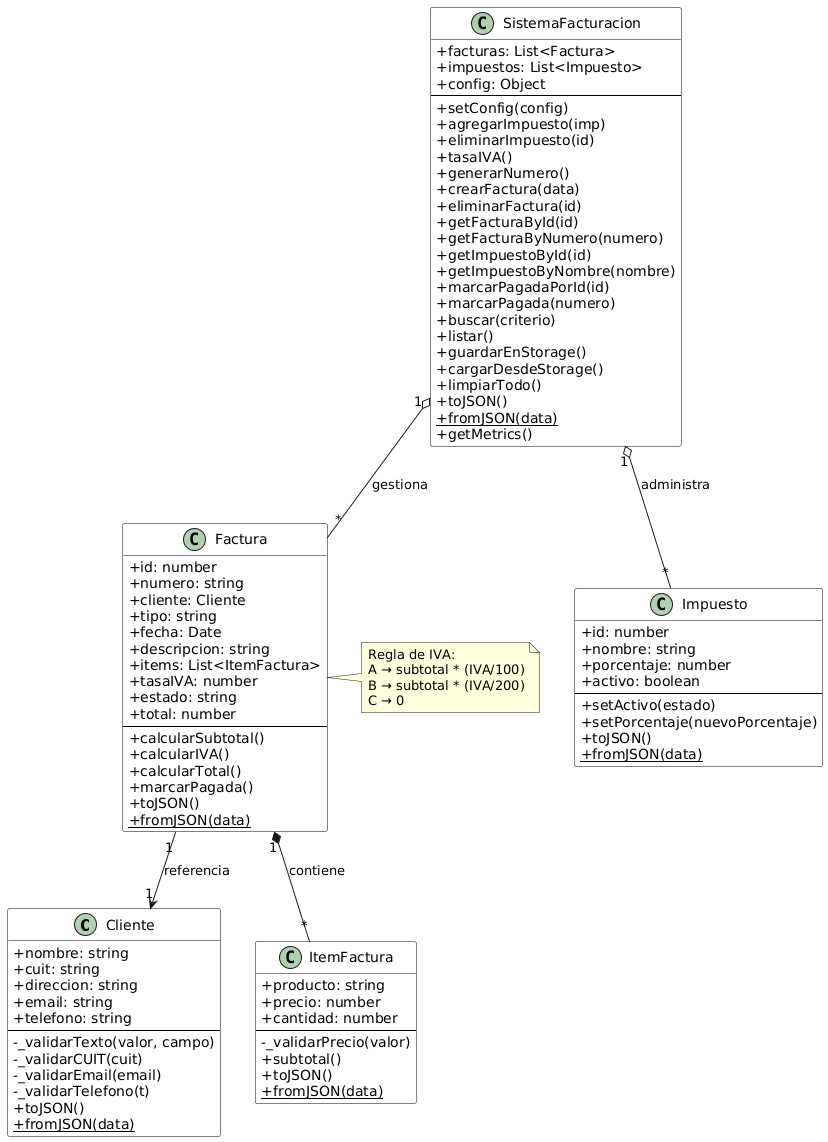

The diagram above was rendered by PlantUML. Its source (embedded in the PNG):
@startuml
hide empty members
skinparam classAttributeIconSize 0
skinparam Shadowing false
skinparam classBackgroundColor white
skinparam classBorderColor black
skinparam classFontSize 14

'======================
' CLASES DE DOMINIO
'======================

class Cliente {
  +nombre: string
  +cuit: string
  +direccion: string
  +email: string
  +telefono: string
  --
  -_validarTexto(valor, campo)
  -_validarCUIT(cuit)
  -_validarEmail(email)
  -_validarTelefono(t)
  +toJSON()
  +{static} fromJSON(data)
}

class ItemFactura {
  +producto: string
  +precio: number
  +cantidad: number
  --
  -_validarPrecio(valor)
  +subtotal()
  +toJSON()
  +{static} fromJSON(data)
}

class Impuesto {
  +id: number
  +nombre: string
  +porcentaje: number
  +activo: boolean
  --
  +setActivo(estado)
  +setPorcentaje(nuevoPorcentaje)
  +toJSON()
  +{static} fromJSON(data)
}

class Factura {
  +id: number
  +numero: string
  +cliente: Cliente
  +tipo: string
  +fecha: Date
  +descripcion: string
  +items: List<ItemFactura>
  +tasaIVA: number
  +estado: string
  +total: number
  --
  +calcularSubtotal()
  +calcularIVA()
  +calcularTotal()
  +marcarPagada()
  +toJSON()
  +{static} fromJSON(data)
}

class SistemaFacturacion {
  +facturas: List<Factura>
  +impuestos: List<Impuesto>
  +config: Object
  --
  +setConfig(config)
  +agregarImpuesto(imp)
  +eliminarImpuesto(id)
  +tasaIVA()
  +generarNumero()
  +crearFactura(data)
  +eliminarFactura(id)
  +getFacturaById(id)
  +getFacturaByNumero(numero)
  +getImpuestoById(id)
  +getImpuestoByNombre(nombre)
  +marcarPagadaPorId(id)
  +marcarPagada(numero)
  +buscar(criterio)
  +listar()
  +guardarEnStorage()
  +cargarDesdeStorage()
  +limpiarTodo()
  +toJSON()
  +{static} fromJSON(data)
  +getMetrics()
}

'======================
' RELACIONES
'======================

Factura "1" *-- "*" ItemFactura : contiene
Factura "1" --> "1" Cliente : referencia

SistemaFacturacion "1" o-- "*" Factura : gestiona
SistemaFacturacion "1" o-- "*" Impuesto : administra

note right of Factura
Regla de IVA:
A → subtotal * (IVA/100)
B → subtotal * (IVA/200)
C → 0
end note
@enduml